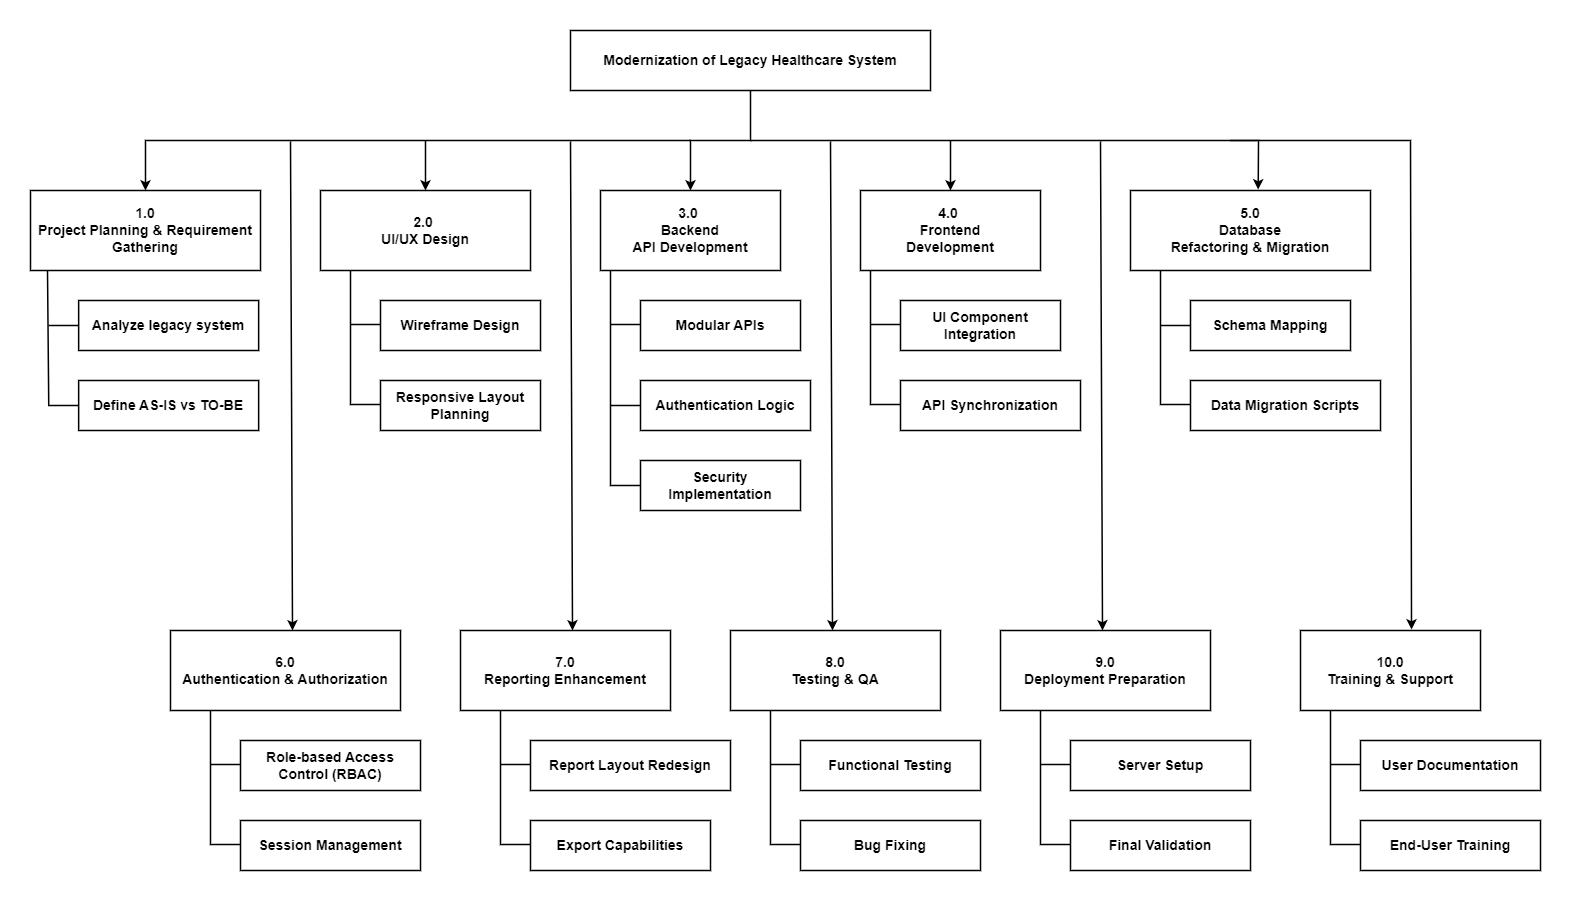

The diagram above was exported from draw.io. Its source (the exported page's mxGraphModel, read from the mxfile embedded in the PNG):
<mxGraphModel dx="1667" dy="965" grid="1" gridSize="10" guides="1" tooltips="1" connect="1" arrows="1" fold="1" page="1" pageScale="1" pageWidth="2000" pageHeight="2200" math="0" shadow="0">
  <root>
    <mxCell id="0" />
    <mxCell id="1" parent="0" />
    <mxCell id="ZiJQ5SsGhR0S2qRXgP-K-1" value="&lt;b style=&quot;font-size: 14px;&quot;&gt;Modernization of Legacy Healthcare System&lt;/b&gt;" style="rounded=0;whiteSpace=wrap;html=1;strokeWidth=1.5;fontSize=14;" vertex="1" parent="1">
      <mxGeometry x="720" y="40" width="360" height="60" as="geometry" />
    </mxCell>
    <mxCell id="ZiJQ5SsGhR0S2qRXgP-K-2" value="1.0 &lt;br&gt;Project Planning &amp;amp; Requirement Gathering" style="rounded=0;whiteSpace=wrap;html=1;fontStyle=1;fontSize=14;strokeWidth=1.5;" vertex="1" parent="1">
      <mxGeometry x="180" y="200" width="230" height="80" as="geometry" />
    </mxCell>
    <mxCell id="ZiJQ5SsGhR0S2qRXgP-K-3" value="2.0&amp;nbsp;&lt;br&gt;UI/UX Design" style="rounded=0;whiteSpace=wrap;html=1;fontStyle=1;fontSize=14;strokeWidth=1.5;" vertex="1" parent="1">
      <mxGeometry x="470" y="200" width="210" height="80" as="geometry" />
    </mxCell>
    <mxCell id="ZiJQ5SsGhR0S2qRXgP-K-4" value="3.0&amp;nbsp;&lt;br&gt;Backend&lt;br&gt;API Development" style="rounded=0;whiteSpace=wrap;html=1;fontStyle=1;fontSize=14;strokeWidth=1.5;" vertex="1" parent="1">
      <mxGeometry x="750" y="200" width="180" height="80" as="geometry" />
    </mxCell>
    <mxCell id="ZiJQ5SsGhR0S2qRXgP-K-5" value="4.0&amp;nbsp;&lt;br&gt;Frontend&lt;br&gt;Development" style="rounded=0;whiteSpace=wrap;html=1;fontStyle=1;fontSize=14;strokeWidth=1.5;" vertex="1" parent="1">
      <mxGeometry x="1010" y="200" width="180" height="80" as="geometry" />
    </mxCell>
    <mxCell id="ZiJQ5SsGhR0S2qRXgP-K-6" value="5.0&lt;br&gt;Database&lt;br/&gt;Refactoring &amp;amp; Migration" style="rounded=0;whiteSpace=wrap;html=1;fontStyle=1;fontSize=14;strokeWidth=1.5;" vertex="1" parent="1">
      <mxGeometry x="1280" y="200" width="240" height="80" as="geometry" />
    </mxCell>
    <mxCell id="ZiJQ5SsGhR0S2qRXgP-K-7" value="6.0&lt;br&gt;Authentication &amp;amp; Authorization" style="rounded=0;whiteSpace=wrap;html=1;fontStyle=1;fontSize=14;strokeWidth=1.5;" vertex="1" parent="1">
      <mxGeometry x="320" y="640" width="230" height="80" as="geometry" />
    </mxCell>
    <mxCell id="ZiJQ5SsGhR0S2qRXgP-K-8" value="7.0&lt;br&gt;Reporting Enhancement" style="rounded=0;whiteSpace=wrap;html=1;fontStyle=1;fontSize=14;strokeWidth=1.5;" vertex="1" parent="1">
      <mxGeometry x="610" y="640" width="210" height="80" as="geometry" />
    </mxCell>
    <mxCell id="ZiJQ5SsGhR0S2qRXgP-K-9" value="8.0&lt;br&gt;Testing &amp;amp; QA" style="rounded=0;whiteSpace=wrap;html=1;fontStyle=1;fontSize=14;strokeWidth=1.5;" vertex="1" parent="1">
      <mxGeometry x="880" y="640" width="210" height="80" as="geometry" />
    </mxCell>
    <mxCell id="ZiJQ5SsGhR0S2qRXgP-K-10" value="9.0&lt;br&gt;Deployment Preparation" style="rounded=0;whiteSpace=wrap;html=1;fontStyle=1;fontSize=14;strokeWidth=1.5;" vertex="1" parent="1">
      <mxGeometry x="1150" y="640" width="210" height="80" as="geometry" />
    </mxCell>
    <mxCell id="ZiJQ5SsGhR0S2qRXgP-K-11" value="10.0&lt;br&gt;Training &amp;amp; Support" style="rounded=0;whiteSpace=wrap;html=1;fontStyle=1;fontSize=14;strokeWidth=1.5;" vertex="1" parent="1">
      <mxGeometry x="1450" y="640" width="180" height="80" as="geometry" />
    </mxCell>
    <mxCell id="ZiJQ5SsGhR0S2qRXgP-K-12" value="Analyze legacy system" style="rounded=0;whiteSpace=wrap;html=1;fontStyle=1;fontSize=14;strokeWidth=1.5;" vertex="1" parent="1">
      <mxGeometry x="228.15" y="310" width="180" height="50" as="geometry" />
    </mxCell>
    <mxCell id="ZiJQ5SsGhR0S2qRXgP-K-13" value="Wireframe Design" style="rounded=0;whiteSpace=wrap;html=1;fontStyle=1;fontSize=14;strokeWidth=1.5;" vertex="1" parent="1">
      <mxGeometry x="530" y="310" width="160" height="50" as="geometry" />
    </mxCell>
    <mxCell id="ZiJQ5SsGhR0S2qRXgP-K-14" value="Modular APIs" style="rounded=0;whiteSpace=wrap;html=1;fontStyle=1;fontSize=14;strokeWidth=1.5;" vertex="1" parent="1">
      <mxGeometry x="790" y="310" width="160" height="50" as="geometry" />
    </mxCell>
    <mxCell id="ZiJQ5SsGhR0S2qRXgP-K-15" value="UI Component Integration" style="rounded=0;whiteSpace=wrap;html=1;fontStyle=1;fontSize=14;strokeWidth=1.5;" vertex="1" parent="1">
      <mxGeometry x="1050" y="310" width="160" height="50" as="geometry" />
    </mxCell>
    <mxCell id="ZiJQ5SsGhR0S2qRXgP-K-16" value="Schema Mapping" style="rounded=0;whiteSpace=wrap;html=1;fontStyle=1;fontSize=14;strokeWidth=1.5;" vertex="1" parent="1">
      <mxGeometry x="1340" y="310" width="160" height="50" as="geometry" />
    </mxCell>
    <mxCell id="ZiJQ5SsGhR0S2qRXgP-K-17" value="Define AS-IS vs TO-BE" style="rounded=0;whiteSpace=wrap;html=1;fontStyle=1;fontSize=14;strokeWidth=1.5;" vertex="1" parent="1">
      <mxGeometry x="228.15" y="390" width="180" height="50" as="geometry" />
    </mxCell>
    <mxCell id="ZiJQ5SsGhR0S2qRXgP-K-18" value="Responsive Layout Planning" style="rounded=0;whiteSpace=wrap;html=1;fontStyle=1;fontSize=14;strokeWidth=1.5;" vertex="1" parent="1">
      <mxGeometry x="530" y="390" width="160" height="50" as="geometry" />
    </mxCell>
    <mxCell id="ZiJQ5SsGhR0S2qRXgP-K-19" value="Authentication Logic" style="rounded=0;whiteSpace=wrap;html=1;fontStyle=1;fontSize=14;strokeWidth=1.5;" vertex="1" parent="1">
      <mxGeometry x="790" y="390" width="170" height="50" as="geometry" />
    </mxCell>
    <mxCell id="ZiJQ5SsGhR0S2qRXgP-K-20" value="Security Implementation" style="rounded=0;whiteSpace=wrap;html=1;fontStyle=1;fontSize=14;strokeWidth=1.5;" vertex="1" parent="1">
      <mxGeometry x="790" y="470" width="160" height="50" as="geometry" />
    </mxCell>
    <mxCell id="ZiJQ5SsGhR0S2qRXgP-K-21" value="API Synchronization" style="rounded=0;whiteSpace=wrap;html=1;fontStyle=1;fontSize=14;strokeWidth=1.5;" vertex="1" parent="1">
      <mxGeometry x="1050" y="390" width="180" height="50" as="geometry" />
    </mxCell>
    <mxCell id="ZiJQ5SsGhR0S2qRXgP-K-22" value="Data Migration Scripts" style="rounded=0;whiteSpace=wrap;html=1;fontStyle=1;fontSize=14;strokeWidth=1.5;" vertex="1" parent="1">
      <mxGeometry x="1340" y="390" width="190" height="50" as="geometry" />
    </mxCell>
    <mxCell id="ZiJQ5SsGhR0S2qRXgP-K-23" value="Role-based Access Control (RBAC)" style="rounded=0;whiteSpace=wrap;html=1;fontStyle=1;fontSize=14;strokeWidth=1.5;" vertex="1" parent="1">
      <mxGeometry x="390" y="750" width="180" height="50" as="geometry" />
    </mxCell>
    <mxCell id="ZiJQ5SsGhR0S2qRXgP-K-24" value="Session Management" style="rounded=0;whiteSpace=wrap;html=1;fontStyle=1;fontSize=14;strokeWidth=1.5;" vertex="1" parent="1">
      <mxGeometry x="390" y="830" width="180" height="50" as="geometry" />
    </mxCell>
    <mxCell id="ZiJQ5SsGhR0S2qRXgP-K-25" value="Report Layout Redesign" style="rounded=0;whiteSpace=wrap;html=1;fontStyle=1;fontSize=14;strokeWidth=1.5;" vertex="1" parent="1">
      <mxGeometry x="680" y="750" width="200" height="50" as="geometry" />
    </mxCell>
    <mxCell id="ZiJQ5SsGhR0S2qRXgP-K-26" value="Export Capabilities" style="rounded=0;whiteSpace=wrap;html=1;fontStyle=1;fontSize=14;strokeWidth=1.5;" vertex="1" parent="1">
      <mxGeometry x="680" y="830" width="180" height="50" as="geometry" />
    </mxCell>
    <mxCell id="ZiJQ5SsGhR0S2qRXgP-K-27" value="Functional Testing" style="rounded=0;whiteSpace=wrap;html=1;fontStyle=1;fontSize=14;strokeWidth=1.5;" vertex="1" parent="1">
      <mxGeometry x="950" y="750" width="180" height="50" as="geometry" />
    </mxCell>
    <mxCell id="ZiJQ5SsGhR0S2qRXgP-K-28" value="Bug Fixing" style="rounded=0;whiteSpace=wrap;html=1;fontStyle=1;fontSize=14;strokeWidth=1.5;" vertex="1" parent="1">
      <mxGeometry x="950" y="830" width="180" height="50" as="geometry" />
    </mxCell>
    <mxCell id="ZiJQ5SsGhR0S2qRXgP-K-29" value="Server Setup" style="rounded=0;whiteSpace=wrap;html=1;fontStyle=1;fontSize=14;strokeWidth=1.5;" vertex="1" parent="1">
      <mxGeometry x="1220" y="750" width="180" height="50" as="geometry" />
    </mxCell>
    <mxCell id="ZiJQ5SsGhR0S2qRXgP-K-30" value="Final Validation" style="rounded=0;whiteSpace=wrap;html=1;fontStyle=1;fontSize=14;strokeWidth=1.5;" vertex="1" parent="1">
      <mxGeometry x="1220" y="830" width="180" height="50" as="geometry" />
    </mxCell>
    <mxCell id="ZiJQ5SsGhR0S2qRXgP-K-31" value="User Documentation" style="rounded=0;whiteSpace=wrap;html=1;fontStyle=1;fontSize=14;strokeWidth=1.5;" vertex="1" parent="1">
      <mxGeometry x="1510" y="750" width="180" height="50" as="geometry" />
    </mxCell>
    <mxCell id="ZiJQ5SsGhR0S2qRXgP-K-32" value="End-User Training" style="rounded=0;whiteSpace=wrap;html=1;fontStyle=1;fontSize=14;strokeWidth=1.5;" vertex="1" parent="1">
      <mxGeometry x="1510" y="830" width="180" height="50" as="geometry" />
    </mxCell>
    <mxCell id="ZiJQ5SsGhR0S2qRXgP-K-33" value="" style="endArrow=classic;html=1;rounded=0;entryX=0.5;entryY=0;entryDx=0;entryDy=0;exitX=0.5;exitY=1;exitDx=0;exitDy=0;strokeWidth=1.5;" edge="1" parent="1" source="ZiJQ5SsGhR0S2qRXgP-K-1" target="ZiJQ5SsGhR0S2qRXgP-K-4">
      <mxGeometry width="50" height="50" relative="1" as="geometry">
        <mxPoint x="890" y="110" as="sourcePoint" />
        <mxPoint x="890" y="700" as="targetPoint" />
        <Array as="points">
          <mxPoint x="900" y="150" />
          <mxPoint x="840" y="150" />
        </Array>
      </mxGeometry>
    </mxCell>
    <mxCell id="ZiJQ5SsGhR0S2qRXgP-K-34" value="" style="endArrow=classic;html=1;rounded=0;entryX=0.5;entryY=0;entryDx=0;entryDy=0;strokeWidth=1.5;" edge="1" parent="1" target="ZiJQ5SsGhR0S2qRXgP-K-2">
      <mxGeometry width="50" height="50" relative="1" as="geometry">
        <mxPoint x="840" y="150" as="sourcePoint" />
        <mxPoint x="890" y="430" as="targetPoint" />
        <Array as="points">
          <mxPoint x="295" y="150" />
        </Array>
      </mxGeometry>
    </mxCell>
    <mxCell id="ZiJQ5SsGhR0S2qRXgP-K-35" value="" style="endArrow=classic;html=1;rounded=0;entryX=0.532;entryY=-0.012;entryDx=0;entryDy=0;entryPerimeter=0;strokeWidth=1.5;" edge="1" parent="1" target="ZiJQ5SsGhR0S2qRXgP-K-6">
      <mxGeometry width="50" height="50" relative="1" as="geometry">
        <mxPoint x="900" y="150" as="sourcePoint" />
        <mxPoint x="890" y="430" as="targetPoint" />
        <Array as="points">
          <mxPoint x="1408" y="150" />
        </Array>
      </mxGeometry>
    </mxCell>
    <mxCell id="ZiJQ5SsGhR0S2qRXgP-K-36" value="" style="endArrow=classic;html=1;rounded=0;entryX=0.5;entryY=0;entryDx=0;entryDy=0;strokeWidth=1.5;" edge="1" parent="1" target="ZiJQ5SsGhR0S2qRXgP-K-3">
      <mxGeometry width="50" height="50" relative="1" as="geometry">
        <mxPoint x="575" y="150" as="sourcePoint" />
        <mxPoint x="890" y="430" as="targetPoint" />
      </mxGeometry>
    </mxCell>
    <mxCell id="ZiJQ5SsGhR0S2qRXgP-K-37" value="" style="endArrow=classic;html=1;rounded=0;entryX=0.5;entryY=0;entryDx=0;entryDy=0;strokeWidth=1.5;" edge="1" parent="1" target="ZiJQ5SsGhR0S2qRXgP-K-5">
      <mxGeometry width="50" height="50" relative="1" as="geometry">
        <mxPoint x="1100" y="150" as="sourcePoint" />
        <mxPoint x="890" y="430" as="targetPoint" />
      </mxGeometry>
    </mxCell>
    <mxCell id="ZiJQ5SsGhR0S2qRXgP-K-38" value="" style="endArrow=classic;html=1;rounded=0;entryX=0.61;entryY=-0.012;entryDx=0;entryDy=0;entryPerimeter=0;strokeWidth=1.5;" edge="1" parent="1">
      <mxGeometry width="50" height="50" relative="1" as="geometry">
        <mxPoint x="440" y="150.96" as="sourcePoint" />
        <mxPoint x="442" y="640" as="targetPoint" />
      </mxGeometry>
    </mxCell>
    <mxCell id="ZiJQ5SsGhR0S2qRXgP-K-39" value="" style="endArrow=classic;html=1;rounded=0;entryX=0.61;entryY=-0.012;entryDx=0;entryDy=0;entryPerimeter=0;strokeWidth=1.5;" edge="1" parent="1">
      <mxGeometry width="50" height="50" relative="1" as="geometry">
        <mxPoint x="720" y="151" as="sourcePoint" />
        <mxPoint x="722" y="640" as="targetPoint" />
      </mxGeometry>
    </mxCell>
    <mxCell id="ZiJQ5SsGhR0S2qRXgP-K-40" value="" style="endArrow=classic;html=1;rounded=0;entryX=0.61;entryY=-0.012;entryDx=0;entryDy=0;entryPerimeter=0;strokeWidth=1.5;" edge="1" parent="1">
      <mxGeometry width="50" height="50" relative="1" as="geometry">
        <mxPoint x="980" y="151" as="sourcePoint" />
        <mxPoint x="982" y="640" as="targetPoint" />
      </mxGeometry>
    </mxCell>
    <mxCell id="ZiJQ5SsGhR0S2qRXgP-K-41" value="" style="endArrow=classic;html=1;rounded=0;entryX=0.61;entryY=-0.012;entryDx=0;entryDy=0;entryPerimeter=0;strokeWidth=1.5;" edge="1" parent="1">
      <mxGeometry width="50" height="50" relative="1" as="geometry">
        <mxPoint x="1250" y="151" as="sourcePoint" />
        <mxPoint x="1252" y="640" as="targetPoint" />
      </mxGeometry>
    </mxCell>
    <mxCell id="ZiJQ5SsGhR0S2qRXgP-K-42" value="" style="endArrow=classic;html=1;rounded=0;entryX=0.617;entryY=-0.012;entryDx=0;entryDy=0;strokeWidth=1.5;entryPerimeter=0;" edge="1" parent="1" target="ZiJQ5SsGhR0S2qRXgP-K-11">
      <mxGeometry width="50" height="50" relative="1" as="geometry">
        <mxPoint x="1380" y="150" as="sourcePoint" />
        <mxPoint x="1140" y="430" as="targetPoint" />
        <Array as="points">
          <mxPoint x="1560" y="150" />
        </Array>
      </mxGeometry>
    </mxCell>
    <mxCell id="ZiJQ5SsGhR0S2qRXgP-K-44" value="" style="endArrow=none;html=1;rounded=0;exitX=0;exitY=0.5;exitDx=0;exitDy=0;strokeWidth=1.5;entryX=0.074;entryY=1;entryDx=0;entryDy=0;entryPerimeter=0;" edge="1" parent="1" source="ZiJQ5SsGhR0S2qRXgP-K-17" target="ZiJQ5SsGhR0S2qRXgP-K-2">
      <mxGeometry width="50" height="50" relative="1" as="geometry">
        <mxPoint x="618.15" y="480" as="sourcePoint" />
        <mxPoint x="200" y="280" as="targetPoint" />
        <Array as="points">
          <mxPoint x="198.15" y="415" />
        </Array>
      </mxGeometry>
    </mxCell>
    <mxCell id="ZiJQ5SsGhR0S2qRXgP-K-45" value="" style="endArrow=none;html=1;rounded=0;entryX=0;entryY=0.5;entryDx=0;entryDy=0;strokeWidth=1.5;" edge="1" parent="1" target="ZiJQ5SsGhR0S2qRXgP-K-12">
      <mxGeometry width="50" height="50" relative="1" as="geometry">
        <mxPoint x="198.15" y="335" as="sourcePoint" />
        <mxPoint x="668.15" y="430" as="targetPoint" />
      </mxGeometry>
    </mxCell>
    <mxCell id="ZiJQ5SsGhR0S2qRXgP-K-46" value="" style="endArrow=none;html=1;rounded=0;exitX=0;exitY=0.5;exitDx=0;exitDy=0;entryX=0.095;entryY=1.013;entryDx=0;entryDy=0;entryPerimeter=0;strokeWidth=1.5;" edge="1" parent="1">
      <mxGeometry width="50" height="50" relative="1" as="geometry">
        <mxPoint x="530" y="414" as="sourcePoint" />
        <mxPoint x="500" y="280" as="targetPoint" />
        <Array as="points">
          <mxPoint x="500" y="414" />
        </Array>
      </mxGeometry>
    </mxCell>
    <mxCell id="ZiJQ5SsGhR0S2qRXgP-K-47" value="" style="endArrow=none;html=1;rounded=0;entryX=0;entryY=0.5;entryDx=0;entryDy=0;strokeWidth=1.5;" edge="1" parent="1">
      <mxGeometry width="50" height="50" relative="1" as="geometry">
        <mxPoint x="500" y="334" as="sourcePoint" />
        <mxPoint x="530" y="334" as="targetPoint" />
      </mxGeometry>
    </mxCell>
    <mxCell id="ZiJQ5SsGhR0S2qRXgP-K-48" value="" style="endArrow=none;html=1;rounded=0;exitX=0;exitY=0.5;exitDx=0;exitDy=0;entryX=0.095;entryY=1.013;entryDx=0;entryDy=0;entryPerimeter=0;strokeWidth=1.5;" edge="1" parent="1" source="ZiJQ5SsGhR0S2qRXgP-K-20">
      <mxGeometry width="50" height="50" relative="1" as="geometry">
        <mxPoint x="790" y="414" as="sourcePoint" />
        <mxPoint x="760" y="280" as="targetPoint" />
        <Array as="points">
          <mxPoint x="760" y="495" />
        </Array>
      </mxGeometry>
    </mxCell>
    <mxCell id="ZiJQ5SsGhR0S2qRXgP-K-49" value="" style="endArrow=none;html=1;rounded=0;entryX=0;entryY=0.5;entryDx=0;entryDy=0;strokeWidth=1.5;" edge="1" parent="1">
      <mxGeometry width="50" height="50" relative="1" as="geometry">
        <mxPoint x="760" y="334" as="sourcePoint" />
        <mxPoint x="790" y="334" as="targetPoint" />
      </mxGeometry>
    </mxCell>
    <mxCell id="ZiJQ5SsGhR0S2qRXgP-K-50" value="" style="endArrow=none;html=1;rounded=0;entryX=0;entryY=0.5;entryDx=0;entryDy=0;strokeWidth=1.5;" edge="1" parent="1" target="ZiJQ5SsGhR0S2qRXgP-K-19">
      <mxGeometry width="50" height="50" relative="1" as="geometry">
        <mxPoint x="760" y="415" as="sourcePoint" />
        <mxPoint x="800" y="344" as="targetPoint" />
      </mxGeometry>
    </mxCell>
    <mxCell id="ZiJQ5SsGhR0S2qRXgP-K-51" value="" style="endArrow=none;html=1;rounded=0;exitX=0;exitY=0.5;exitDx=0;exitDy=0;entryX=0.095;entryY=1.013;entryDx=0;entryDy=0;entryPerimeter=0;strokeWidth=1.5;" edge="1" parent="1">
      <mxGeometry width="50" height="50" relative="1" as="geometry">
        <mxPoint x="1050" y="414" as="sourcePoint" />
        <mxPoint x="1020" y="280" as="targetPoint" />
        <Array as="points">
          <mxPoint x="1020" y="414" />
        </Array>
      </mxGeometry>
    </mxCell>
    <mxCell id="ZiJQ5SsGhR0S2qRXgP-K-52" value="" style="endArrow=none;html=1;rounded=0;entryX=0;entryY=0.5;entryDx=0;entryDy=0;strokeWidth=1.5;" edge="1" parent="1">
      <mxGeometry width="50" height="50" relative="1" as="geometry">
        <mxPoint x="1020" y="334" as="sourcePoint" />
        <mxPoint x="1050" y="334" as="targetPoint" />
      </mxGeometry>
    </mxCell>
    <mxCell id="ZiJQ5SsGhR0S2qRXgP-K-53" value="" style="endArrow=none;html=1;rounded=0;exitX=0;exitY=0.5;exitDx=0;exitDy=0;entryX=0.095;entryY=1.013;entryDx=0;entryDy=0;entryPerimeter=0;strokeWidth=1.5;" edge="1" parent="1">
      <mxGeometry width="50" height="50" relative="1" as="geometry">
        <mxPoint x="1340" y="414" as="sourcePoint" />
        <mxPoint x="1310" y="280" as="targetPoint" />
        <Array as="points">
          <mxPoint x="1310" y="414" />
        </Array>
      </mxGeometry>
    </mxCell>
    <mxCell id="ZiJQ5SsGhR0S2qRXgP-K-54" value="" style="endArrow=none;html=1;rounded=0;entryX=0;entryY=0.5;entryDx=0;entryDy=0;strokeWidth=1.5;" edge="1" parent="1" target="ZiJQ5SsGhR0S2qRXgP-K-16">
      <mxGeometry width="50" height="50" relative="1" as="geometry">
        <mxPoint x="1310" y="335" as="sourcePoint" />
        <mxPoint x="410" y="754" as="targetPoint" />
      </mxGeometry>
    </mxCell>
    <mxCell id="ZiJQ5SsGhR0S2qRXgP-K-57" value="" style="endArrow=none;html=1;rounded=0;exitX=0;exitY=0.5;exitDx=0;exitDy=0;entryX=0.095;entryY=1.013;entryDx=0;entryDy=0;entryPerimeter=0;strokeWidth=1.5;" edge="1" parent="1">
      <mxGeometry width="50" height="50" relative="1" as="geometry">
        <mxPoint x="390" y="854" as="sourcePoint" />
        <mxPoint x="360" y="720" as="targetPoint" />
        <Array as="points">
          <mxPoint x="360" y="854" />
        </Array>
      </mxGeometry>
    </mxCell>
    <mxCell id="ZiJQ5SsGhR0S2qRXgP-K-58" value="" style="endArrow=none;html=1;rounded=0;entryX=0;entryY=0.5;entryDx=0;entryDy=0;strokeWidth=1.5;" edge="1" parent="1">
      <mxGeometry width="50" height="50" relative="1" as="geometry">
        <mxPoint x="360" y="774" as="sourcePoint" />
        <mxPoint x="390" y="774" as="targetPoint" />
      </mxGeometry>
    </mxCell>
    <mxCell id="ZiJQ5SsGhR0S2qRXgP-K-60" value="" style="endArrow=none;html=1;rounded=0;exitX=0;exitY=0.5;exitDx=0;exitDy=0;entryX=0.095;entryY=1.013;entryDx=0;entryDy=0;entryPerimeter=0;strokeWidth=1.5;" edge="1" parent="1">
      <mxGeometry width="50" height="50" relative="1" as="geometry">
        <mxPoint x="680" y="854" as="sourcePoint" />
        <mxPoint x="650" y="720" as="targetPoint" />
        <Array as="points">
          <mxPoint x="650" y="854" />
        </Array>
      </mxGeometry>
    </mxCell>
    <mxCell id="ZiJQ5SsGhR0S2qRXgP-K-61" value="" style="endArrow=none;html=1;rounded=0;entryX=0;entryY=0.5;entryDx=0;entryDy=0;strokeWidth=1.5;" edge="1" parent="1">
      <mxGeometry width="50" height="50" relative="1" as="geometry">
        <mxPoint x="650" y="774" as="sourcePoint" />
        <mxPoint x="680" y="774" as="targetPoint" />
      </mxGeometry>
    </mxCell>
    <mxCell id="ZiJQ5SsGhR0S2qRXgP-K-62" value="" style="endArrow=none;html=1;rounded=0;exitX=0;exitY=0.5;exitDx=0;exitDy=0;entryX=0.095;entryY=1.013;entryDx=0;entryDy=0;entryPerimeter=0;strokeWidth=1.5;" edge="1" parent="1">
      <mxGeometry width="50" height="50" relative="1" as="geometry">
        <mxPoint x="950" y="854" as="sourcePoint" />
        <mxPoint x="920" y="720" as="targetPoint" />
        <Array as="points">
          <mxPoint x="920" y="854" />
        </Array>
      </mxGeometry>
    </mxCell>
    <mxCell id="ZiJQ5SsGhR0S2qRXgP-K-63" value="" style="endArrow=none;html=1;rounded=0;entryX=0;entryY=0.5;entryDx=0;entryDy=0;strokeWidth=1.5;" edge="1" parent="1">
      <mxGeometry width="50" height="50" relative="1" as="geometry">
        <mxPoint x="920" y="774" as="sourcePoint" />
        <mxPoint x="950" y="774" as="targetPoint" />
      </mxGeometry>
    </mxCell>
    <mxCell id="ZiJQ5SsGhR0S2qRXgP-K-64" value="" style="endArrow=none;html=1;rounded=0;exitX=0;exitY=0.5;exitDx=0;exitDy=0;entryX=0.095;entryY=1.013;entryDx=0;entryDy=0;entryPerimeter=0;strokeWidth=1.5;" edge="1" parent="1">
      <mxGeometry width="50" height="50" relative="1" as="geometry">
        <mxPoint x="1220" y="854" as="sourcePoint" />
        <mxPoint x="1190" y="720" as="targetPoint" />
        <Array as="points">
          <mxPoint x="1190" y="854" />
        </Array>
      </mxGeometry>
    </mxCell>
    <mxCell id="ZiJQ5SsGhR0S2qRXgP-K-65" value="" style="endArrow=none;html=1;rounded=0;entryX=0;entryY=0.5;entryDx=0;entryDy=0;strokeWidth=1.5;" edge="1" parent="1">
      <mxGeometry width="50" height="50" relative="1" as="geometry">
        <mxPoint x="1190" y="774" as="sourcePoint" />
        <mxPoint x="1220" y="774" as="targetPoint" />
      </mxGeometry>
    </mxCell>
    <mxCell id="ZiJQ5SsGhR0S2qRXgP-K-66" value="" style="endArrow=none;html=1;rounded=0;exitX=0;exitY=0.5;exitDx=0;exitDy=0;entryX=0.095;entryY=1.013;entryDx=0;entryDy=0;entryPerimeter=0;strokeWidth=1.5;" edge="1" parent="1">
      <mxGeometry width="50" height="50" relative="1" as="geometry">
        <mxPoint x="1510" y="854" as="sourcePoint" />
        <mxPoint x="1480" y="720" as="targetPoint" />
        <Array as="points">
          <mxPoint x="1480" y="854" />
        </Array>
      </mxGeometry>
    </mxCell>
    <mxCell id="ZiJQ5SsGhR0S2qRXgP-K-67" value="" style="endArrow=none;html=1;rounded=0;entryX=0;entryY=0.5;entryDx=0;entryDy=0;strokeWidth=1.5;" edge="1" parent="1">
      <mxGeometry width="50" height="50" relative="1" as="geometry">
        <mxPoint x="1480" y="774" as="sourcePoint" />
        <mxPoint x="1510" y="774" as="targetPoint" />
      </mxGeometry>
    </mxCell>
  </root>
</mxGraphModel>